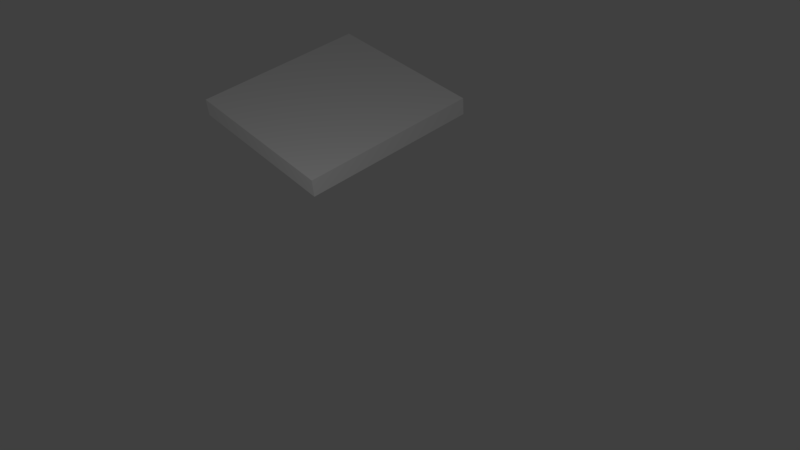 # Source: untitled.blend  (saved by Blender 2.79.7; exported with 4.5.12 LTS)
import bpy
from mathutils import Matrix  # noqa: F401  (used for matrix-valued properties, if any)

bpy.ops.wm.read_factory_settings(use_empty=True)
scene = bpy.context.scene
scene.name = 'Scene'

# ---- collections
col_collection_1 = bpy.data.collections.new('Collection 1'); scene.collection.children.link(col_collection_1)

# ---- materials (node trees are filled in below, after node groups)
mat_material = bpy.data.materials.new('Material')
mat_material.alpha_threshold = 0.0
mat_material.use_transparent_shadow = False
mat_material.roughness = 0.5
mat_material.line_color = (0.0, 0.0, 0.0, 1.0)

# ---- material node trees

# ---- world
world_world = bpy.data.worlds.new('World'); scene.world = world_world
world_world.color = (0.05088, 0.05088, 0.05088)
world_world.use_sun_shadow = False
world_world.sun_shadow_jitter_overblur = 0.0

# ---- cameras
cam_camera = bpy.data.cameras.new('Camera')
cam_camera.clip_end = 100.0
cam_camera.lens = 35.0
cam_camera.sensor_width = 32.0
cam_camera.sensor_height = 18.0
cam_camera.ortho_scale = 7.314
cam_camera.dof.focus_distance = 0.0
cam_camera.dof.aperture_fstop = 128.0

# ---- lights
light_lamp = bpy.data.lights.new('Lamp', 'POINT')
light_lamp.transmission_factor = 0.0
light_lamp.cutoff_distance = 30.0
light_lamp.energy = 100.0
light_lamp.shadow_buffer_clip_start = 1.001
light_lamp.shadow_soft_size = 0.1
light_lamp.shadow_maximum_resolution = 0.006
light_lamp.use_absolute_resolution = True

# ---- meshes
me_cube = bpy.data.meshes.new('Cube')
me_cube.from_pydata([(1.0, 1.0, -1.0), (1.0, -1.0, -1.0), (-1.0, -1.0, -1.0), (-1.0, 1.0, -1.0), (1.0, 1.0, -0.7972), (1.0, -1.0, -0.7972), (-1.0, -1.0, -0.7972), (-1.0, 1.0, -0.7972)], [], [(0, 1, 2, 3), (4, 7, 6, 5), (0, 4, 5, 1), (1, 5, 6, 2), (2, 6, 7, 3), (4, 0, 3, 7)])
me_cube.materials.append(mat_material)
me_cube.use_remesh_preserve_volume = False
me_cube.use_remesh_preserve_attributes = False
me_cube.use_mirror_vertex_groups = False
me_cube.update()

# ---- objects
ob_cube = bpy.data.objects.new('Cube', me_cube)
ob_lamp = bpy.data.objects.new('Lamp', light_lamp)
ob_camera = bpy.data.objects.new('Camera', cam_camera)

# ---- transforms, parenting, visibility, modifiers, constraints
ob_cube.location = (0.0, 0.0, 0.0)
ob_cube.lock_rotations_4d = False
ob_cube.empty_display_type = 'ARROWS'
ob_cube.lineart.crease_threshold = 0.0
ob_lamp.location = (2.92, -3.514, -4.298)
ob_lamp.rotation_euler = (0.6543, 0.07075, 1.854)
ob_lamp.lock_rotations_4d = False
ob_lamp.empty_display_type = 'ARROWS'
ob_lamp.color = (0.0, 0.0, 0.0, 0.0)
ob_lamp.lineart.crease_threshold = 0.0
ob_camera.location = (4.367, -6.8, -6.198)
ob_camera.rotation_euler = (3.989, -0.0614, -2.44)
ob_camera.lock_rotations_4d = False
ob_camera.empty_display_type = 'ARROWS'
ob_camera.color = (0.0, 0.0, 0.0, 0.0)
ob_camera.display_type = 'WIRE'
ob_camera.lineart.crease_threshold = 0.0

# ---- collection membership
col_collection_1.objects.link(ob_cube)
col_collection_1.objects.link(ob_lamp)
col_collection_1.objects.link(ob_camera)

# ---- scene / render settings (as saved in the file)
scene.camera = ob_camera
scene.frame_start = 1; scene.frame_end = 250; scene.frame_set(1)
scene.render.engine = 'BLENDER_EEVEE_NEXT'
scene.render.resolution_percentage = 50
scene.render.dither_intensity = 0.0
scene.cycles.use_denoising = False
scene.cycles.samples = 128
scene.cycles.sampling_pattern = 'TABULATED_SOBOL'
scene.cycles.use_adaptive_sampling = False
scene.cycles.use_light_tree = False
scene.view_settings.view_transform = 'Standard'
bpy.context.view_layer.update()
